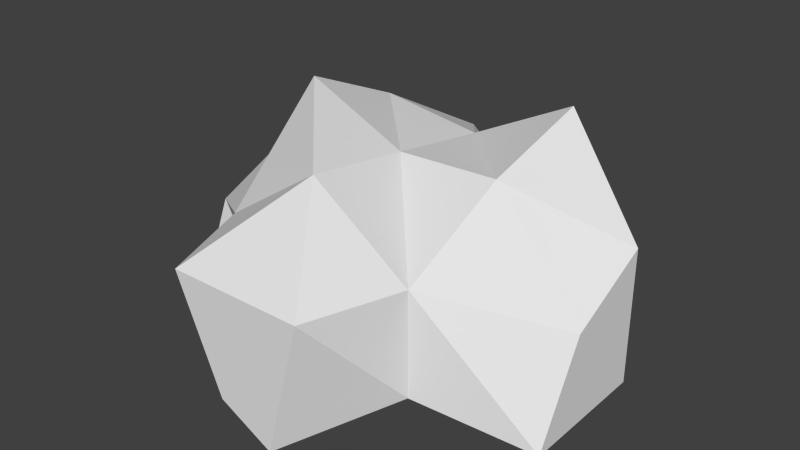 # Source: mountain_medium.blend  (saved by Blender 2.74.0; exported with 4.5.12 LTS)
import bpy
from mathutils import Matrix  # noqa: F401  (used for matrix-valued properties, if any)

bpy.ops.wm.read_factory_settings(use_empty=True)
scene = bpy.context.scene
scene.name = 'Scene'

# ---- collections
col_collection_1 = bpy.data.collections.new('Collection 1'); scene.collection.children.link(col_collection_1)

# ---- materials (node trees are filled in below, after node groups)
mat_material = bpy.data.materials.new('Material')
mat_material.alpha_threshold = 0.0
mat_material.use_transparent_shadow = False
mat_material.roughness = 0.5
mat_material.line_color = (0.0, 0.0, 0.0, 1.0)

# ---- material node trees

# ---- world
world_world = bpy.data.worlds.new('World'); scene.world = world_world
world_world.color = (0.05088, 0.05088, 0.05088)
world_world.use_sun_shadow = False
world_world.sun_shadow_jitter_overblur = 0.0
world_world.cycles.sampling_method = 'MANUAL'
world_world.cycles.sample_map_resolution = 256

# ---- meshes
me_cube = bpy.data.meshes.new('Cube')
me_cube.from_pydata([(0.4487, 1.629, -0.6427), (0.4717, -1.136, -0.3306), (-1.0, -1.0, -1.0), (-1.0, 1.714, -0.3321), (0.4487, 1.629, 1.778), (0.44, -1.52, 1.0), (-1.0, -0.4377, 0.3653), (-1.0, 1.0, 1.0), (3.536, 1.683, -1.0), (3.462, -1.605, -0.5254), (3.536, 1.683, 2.316), (3.462, -1.605, 1.0), (1.665, -3.0, -0.5919), (1.0, -3.0, 1.0), (2.465, -3.0, -1.0), (3.0, -3.0, 1.0), (5.0, 1.0, -1.0), (5.0, -1.0, -1.0), (5.0, 1.0, 1.0), (5.0, -0.2649, 0.3634), (1.0, 3.0, -0.6666), (1.0, 3.0, 1.0), (3.0, 3.0, -1.0), (2.376, 2.479, 0.4246), (0.4443, 0.05452, 2.47), (3.499, 0.03904, 1.836), (1.992, 1.656, 1.541), (1.951, -1.562, 2.009), (1.972, 0.04678, 1.781)], [], [(0, 1, 2, 3), (4, 7, 6, 5, 24), (28, 27, 11, 25), (1, 5, 6, 2), (2, 6, 7, 3), (4, 0, 3, 7), (10, 25, 11, 19, 18), (1, 9, 14, 12), (8, 0, 20, 22), (1, 0, 8, 9), (13, 12, 14, 15), (11, 27, 5, 13, 15), (9, 11, 15, 14), (5, 1, 12, 13), (16, 18, 19, 17), (11, 9, 17, 19), (8, 10, 18, 16), (9, 8, 16, 17), (20, 21, 23, 22), (4, 26, 10, 23, 21), (10, 8, 22, 23), (0, 4, 21, 20), (26, 28, 25, 10), (4, 24, 28, 26), (24, 5, 27, 28)])
me_cube.materials.append(mat_material)
me_cube.use_remesh_preserve_volume = False
me_cube.use_remesh_preserve_attributes = False
me_cube.use_mirror_vertex_groups = False
me_cube.update()

# ---- objects
ob_cube = bpy.data.objects.new('Cube', me_cube)

# ---- transforms, parenting, visibility, modifiers, constraints
ob_cube.location = (0.0, 0.0, 0.0)
ob_cube.lock_rotations_4d = False
ob_cube.empty_display_type = 'ARROWS'
ob_cube.lineart.crease_threshold = 0.0

# ---- collection membership
col_collection_1.objects.link(ob_cube)

# ---- scene / render settings (as saved in the file)
scene.frame_start = 1; scene.frame_end = 250; scene.frame_set(1)
scene.render.engine = 'BLENDER_EEVEE_NEXT'
scene.render.resolution_percentage = 50
scene.render.dither_intensity = 0.0
scene.cycles.use_denoising = False
scene.cycles.samples = 10
scene.cycles.sampling_pattern = 'TABULATED_SOBOL'
scene.cycles.light_sampling_threshold = 0.0
scene.cycles.use_adaptive_sampling = False
scene.cycles.use_light_tree = False
scene.cycles.blur_glossy = 0.0
scene.cycles.pixel_filter_type = 'GAUSSIAN'
scene.cycles.sample_clamp_indirect = 0.0
scene.view_settings.view_transform = 'Standard'
bpy.context.view_layer.update()

# ---- added for rendering (the .blend has no active camera and no usable light): camera, sun
cam_auto = bpy.data.cameras.new('AutoCamera')
cam_auto.lens = 50.0
cam_auto.sensor_width = 36.0
cam_auto.clip_end = 1000.0
ob_auto_camera = bpy.data.objects.new('AutoCamera', cam_auto)
scene.collection.objects.link(ob_auto_camera)
ob_auto_camera.location = (10.4818, -10.1782, 7.52032)
ob_auto_camera.rotation_euler = (1.09748, -7.21219e-08, 0.694738)
scene.camera = ob_auto_camera
light_auto_sun = bpy.data.lights.new('AutoSun', 'SUN')
light_auto_sun.energy = 3.0
light_auto_sun.angle = 0.0523599
ob_auto_sun = bpy.data.objects.new('AutoSun', light_auto_sun)
scene.collection.objects.link(ob_auto_sun)
ob_auto_sun.rotation_euler = (0.872665, 0.174533, 0.523599)
bpy.context.view_layer.update()
